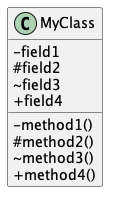

The diagram above was rendered by PlantUML. Its source (embedded in the PNG):
@startuml

skinparam classAttributeIconSize 0

class MyClass{
	-field1
	#field2
	~field3
	+field4

	-method1()
	#method2()
	~method3()
	+method4()
}

@enduml